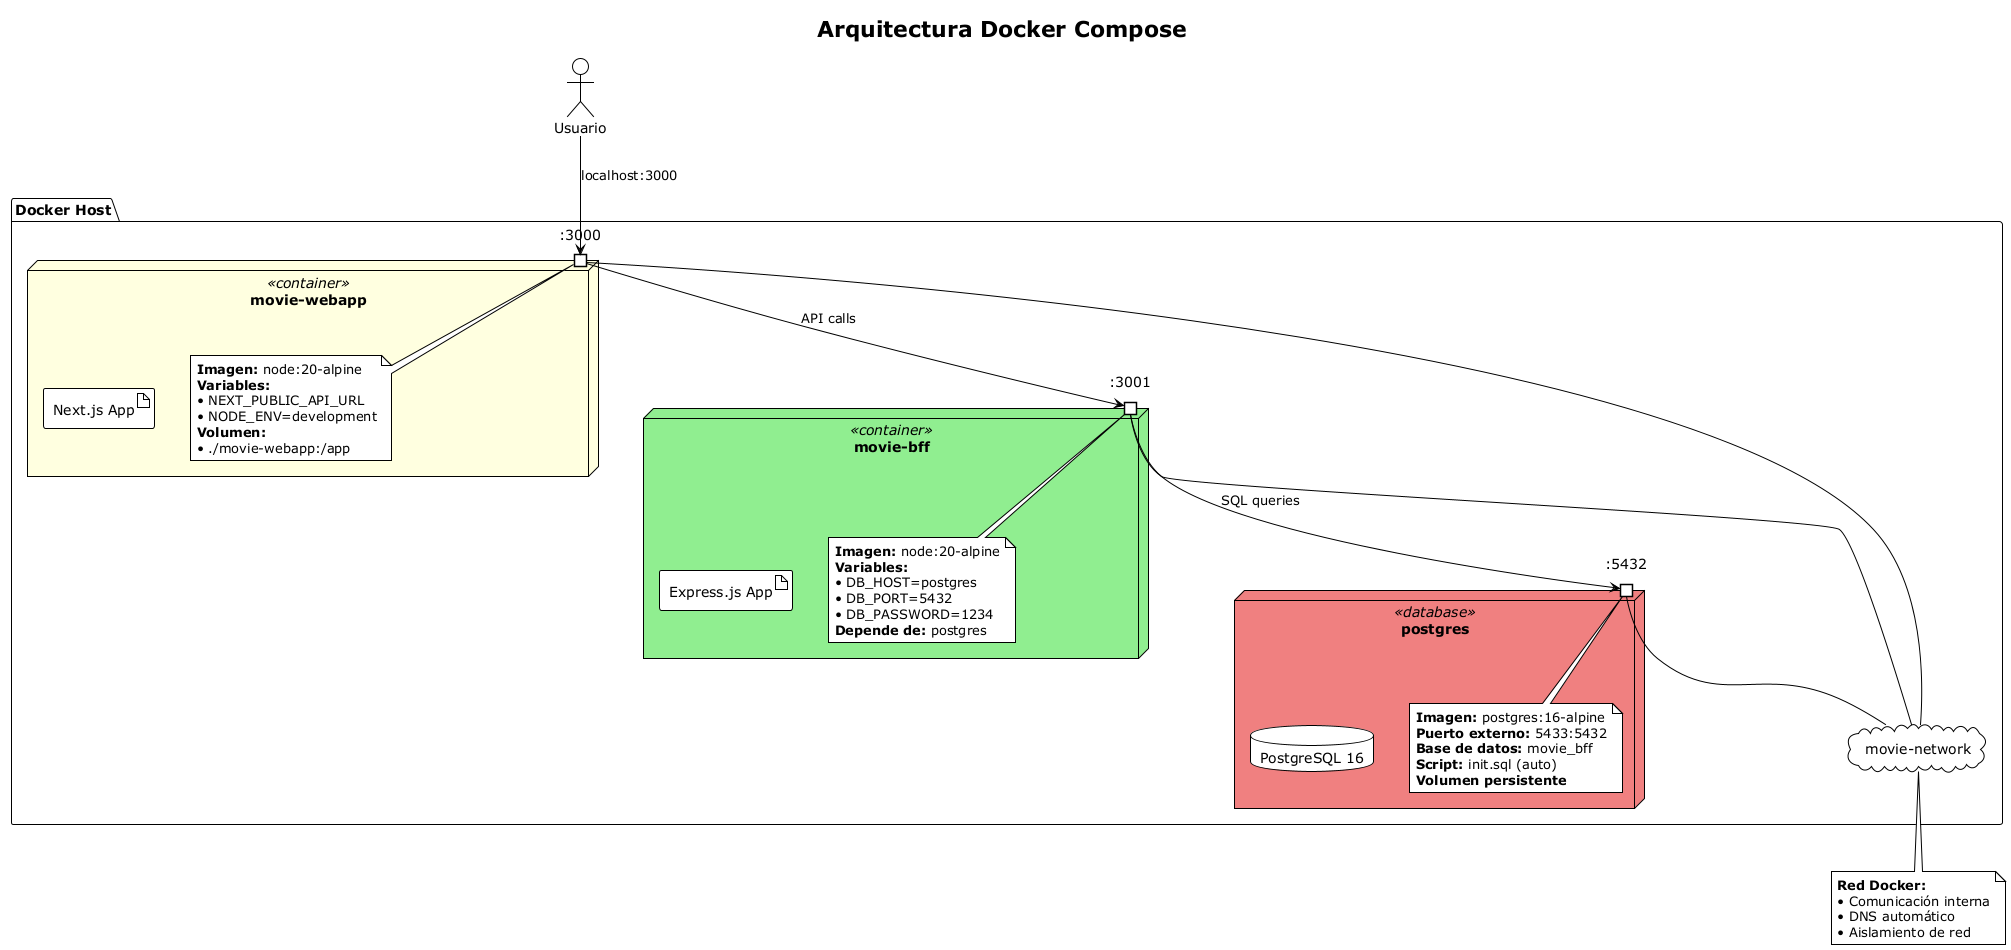

The diagram above was rendered by PlantUML. Its source (embedded in the PNG):
@startuml Configuración Docker
!theme plain
skinparam backgroundColor white

title Arquitectura Docker Compose

package "Docker Host" {
    
    node "movie-webapp" <<container>> #LightYellow {
        artifact "Next.js App"
        portin ":3000"
        note right
            **Imagen:** node:20-alpine
            **Variables:**
            • NEXT_PUBLIC_API_URL
            • NODE_ENV=development
            **Volumen:**
            • ./movie-webapp:/app
        end note
    }
    
    node "movie-bff" <<container>> #LightGreen {
        artifact "Express.js App"
        portin ":3001"
        note right
            **Imagen:** node:20-alpine
            **Variables:**
            • DB_HOST=postgres
            • DB_PORT=5432
            • DB_PASSWORD=1234
            **Depende de:** postgres
        end note
    }
    
    node "postgres" <<database>> #LightCoral {
        database "PostgreSQL 16"
        portin ":5432"
        note right
            **Imagen:** postgres:16-alpine
            **Puerto externo:** 5433:5432
            **Base de datos:** movie_bff
            **Script:** init.sql (auto)
            **Volumen persistente**
        end note
    }
    
    cloud "movie-network" as network {
    }
}

actor Usuario

Usuario -down-> ":3000" : "localhost:3000"
":3000" -down-> ":3001" : "API calls"
":3001" -down-> ":5432" : "SQL queries"

":3000" -- network
":3001" -- network
":5432" -- network

note bottom of network
    **Red Docker:**
    • Comunicación interna
    • DNS automático
    • Aislamiento de red
end note

@enduml